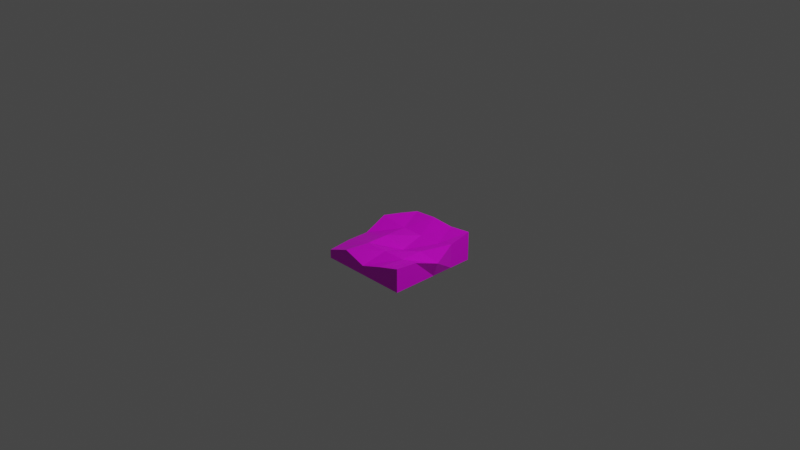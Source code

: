 # Source: bare-cube.blend  (saved by Blender 3.1.7; exported with 4.5.12 LTS)
import bpy
from mathutils import Matrix  # noqa: F401  (used for matrix-valued properties, if any)

bpy.ops.wm.read_factory_settings(use_empty=True)
scene = bpy.context.scene
scene.name = 'Scene'

# ---- collections
col_collection = bpy.data.collections.new('Collection'); scene.collection.children.link(col_collection)

# ---- images (referenced by path relative to the original .blend; pixels are not part of the script)
import os
ASSET_DIR = os.environ.get("B2B_ASSET_DIR", "")  # directory of the original .blend (textures are referenced by path, not embedded)
HERE = os.path.dirname(os.path.abspath(__file__))  # packed textures are extracted next to this script under _unpacked/

def load_image(name, relpath, width, height, colorspace="sRGB"):
    """Load a texture the original file referenced (path relative to the .blend, or extracted next to this script)."""
    p = next((c for c in (os.path.join(HERE, relpath), os.path.join(ASSET_DIR, relpath)) if relpath and os.path.exists(c)), "")
    if p:
        img = bpy.data.images.load(p, check_existing=True)
        img.name = name
    else:  # same state as the original file: an image datablock whose file is absent (Cycles renders it pink)
        img = bpy.data.images.new(name, width, height)
        img.source = "FILE"
        img.filepath = "//" + (relpath or name)
    img.colorspace_settings.name = colorspace
    return img
img_bare_cube = load_image('bare-cube', 'bare-cube.png', 1024, 1024, 'sRGB')

# ---- materials (node trees are filled in below, after node groups)
mat_material = bpy.data.materials.new('Material')
mat_material.alpha_threshold = 0.0
mat_material.use_transparent_shadow = False
mat_material.preview_render_type = 'FLAT'
mat_material.line_color = (0.0, 0.0, 0.0, 1.0)

# ---- material node trees
mat_material.use_nodes = True; mat_material.node_tree.nodes.clear()
_N = mat_material.node_tree.nodes; _L = mat_material.node_tree.links
n0 = _N.new('ShaderNodeOutputMaterial'); n0.name = 'Material Output'; n0.location = (300, 300)
n1 = _N.new('ShaderNodeBsdfPrincipled'); n1.name = 'Principled BSDF'; n1.location = (10, 300)
n1.distribution = 'GGX'
n1.subsurface_method = 'RANDOM_WALK_SKIN'
n1.inputs[2].default_value = 0.4
n1.inputs[3].default_value = 1.45
n1.inputs[27].default_value = (0.0, 0.0, 0.0, 1.0)
n1.inputs[28].default_value = 1.0
n2 = _N.new('ShaderNodeTexImage'); n2.name = 'Image Texture'; n2.location = (-280, 280)
n2.image = img_bare_cube
n2.interpolation = 'Closest'
_L.new(n1.outputs[0], n0.inputs[0])
_L.new(n2.outputs[0], n1.inputs[0])
n0.is_active_output = True

# ---- world
world_world = bpy.data.worlds.new('World'); scene.world = world_world
world_world.use_nodes = True; world_world.node_tree.nodes.clear()
_N = world_world.node_tree.nodes; _L = world_world.node_tree.links
n0 = _N.new('ShaderNodeOutputWorld'); n0.name = 'World Output'; n0.location = (300, 300)
n1 = _N.new('ShaderNodeBackground'); n1.name = 'Background'; n1.location = (10, 300)
n1.inputs[0].default_value = (0.05088, 0.05088, 0.05088, 1.0)
_L.new(n1.outputs[0], n0.inputs[0])
n0.is_active_output = True
world_world.color = (0.05088, 0.05088, 0.05088)
world_world.use_sun_shadow = False
world_world.sun_shadow_jitter_overblur = 0.0

# ---- cameras
cam_camera = bpy.data.cameras.new('Camera')
cam_camera.clip_end = 100.0
cam_camera.ortho_scale = 7.314

# ---- lights
light_light = bpy.data.lights.new('Light', 'POINT')
light_light.transmission_factor = 0.0
light_light.energy = 1000.0
light_light.shadow_soft_size = 0.1
light_light.shadow_maximum_resolution = 0.006
light_light.use_absolute_resolution = True

# ---- meshes
me_cube = bpy.data.meshes.new('Cube')
me_cube.from_pydata([(1.0, 1.0, -0.2809), (1.0, -1.0, -0.3945), (-1.0, 1.0, -0.5441), (-1.0, -1.0, -0.7285), (-1.0, -1.0, -0.9184), (1.0, 1.0, -0.9184), (1.0, -1.0, -0.9184), (-1.0, 1.0, -0.9184), (1.118, 0.0, -0.5911), (-1.0, 0.0, -0.6762), (1.0, 0.0, -0.9184), (-1.0, 0.0, -0.9184), (0.0, -1.0, -0.7105), (0.0, 1.0, -0.3018), (0.0, 1.0, -0.9184), (0.0, -1.0, -0.9184), (0.0, 0.0, -1.0), (0.1245, 0.0, -0.6602), (1.0, -0.5, -0.4441), (1.0, -0.5, -0.9184), (-1.0, -0.5, -0.6762), (-1.0, -0.5, -0.9184), (0.0, -0.5, -1.0), (0.1245, -0.5, -0.5096), (-1.0, 0.5, -0.4372), (-1.0, 0.5, -0.9184), (1.0, 0.5, -0.3878), (1.0, 0.5, -0.9184), (0.1245, 0.5, -0.5096), (0.0, 0.5, -1.0), (0.5, 1.0, -0.3378), (0.5, 1.0, -0.9184), (0.6245, 0.0, -0.5096), (0.5, -1.0, -0.5441), (0.5, -1.0, -0.9184), (0.5, 0.0, -1.0), (0.6245, -0.5, -0.5096), (0.5, -0.5, -1.0), (0.6245, 0.5, -0.5096), (0.5, 0.5, -1.0), (-0.5, -1.0, -0.5441), (-0.5, -1.0, -0.9184), (-0.5, 0.0, -1.0), (-0.5, 1.0, -0.3378), (-0.5, 1.0, -0.9184), (-0.3755, 0.0, -0.5096), (-0.5, -0.5, -1.0), (-0.3755, -0.5, -0.5096), (-0.5, 0.5, -1.0), (-0.3755, 0.5, -0.5096)], [], [(47, 20, 3, 40), (41, 40, 3, 4), (25, 24, 2, 7), (37, 19, 6, 34), (19, 18, 1, 6), (31, 30, 0, 5), (27, 26, 8, 10), (39, 27, 10, 35), (21, 20, 9, 11), (49, 24, 9, 45), (38, 28, 17, 32), (48, 29, 16, 42), (44, 43, 13, 14), (46, 22, 15, 41), (34, 33, 12, 15), (36, 23, 12, 33), (32, 17, 23, 36), (42, 16, 22, 46), (4, 3, 20, 21), (10, 8, 18, 19), (35, 10, 19, 37), (45, 9, 20, 47), (44, 14, 29, 48), (30, 13, 28, 38), (43, 2, 24, 49), (31, 5, 27, 39), (5, 0, 26, 27), (11, 9, 24, 25), (14, 31, 39, 29), (0, 30, 38, 26), (16, 35, 37, 22), (8, 32, 36, 18), (18, 36, 33, 1), (6, 1, 33, 34), (26, 38, 32, 8), (29, 39, 35, 16), (14, 13, 30, 31), (22, 37, 34, 15), (13, 43, 49, 28), (7, 44, 48, 25), (17, 45, 47, 23), (11, 42, 46, 21), (21, 46, 41, 4), (7, 2, 43, 44), (25, 48, 42, 11), (28, 49, 45, 17), (15, 12, 40, 41), (23, 47, 40, 12)])
_uv = me_cube.uv_layers.new(name='UVMap')
_uv.uv.foreach_set('vector', [0.125, 0.375, 0.125, 0.5, 0.0, 0.5, 0.0, 0.375, 0.8125, 0.8438, 0.9062, 0.8438, 0.875, 0.9688, 0.8125, 0.9688, 0.125, 0.625, 0.0, 0.625, 0.03125, 0.5, 0.125, 0.5, 0.875, 0.375, 1.0, 0.375, 1.0, 0.5, 0.875, 0.5, 0.8125, 0.5938, 0.6875, 0.5938, 0.6875, 0.5, 0.8125, 0.5, 0.5, 0.8438, 0.6562, 0.8438, 0.6562, 0.9688, 0.5, 0.9688, 0.8125, 0.8438, 0.6875, 0.8438, 0.75, 0.7188, 0.8125, 0.7188, 0.875, 0.125, 1.0, 0.125, 1.0, 0.25, 0.875, 0.25, 0.125, 0.875, 0.0625, 0.875, 0.0625, 0.75, 0.125, 0.75, 0.375, 0.375, 0.375, 0.5, 0.25, 0.5, 0.25, 0.375, 0.375, 0.125, 0.375, 0.25, 0.25, 0.25, 0.25, 0.125, 0.625, 0.125, 0.75, 0.125, 0.75, 0.25, 0.625, 0.25, 0.5, 0.5938, 0.6562, 0.5938, 0.6562, 0.7188, 0.5, 0.7188, 0.625, 0.375, 0.75, 0.375, 0.75, 0.5, 0.625, 0.5, 0.8125, 0.5938, 0.9062, 0.5938, 0.875, 0.7188, 0.8125, 0.7188, 0.125, 0.125, 0.125, 0.25, 0.0, 0.2812, 0.0, 0.1562, 0.25, 0.125, 0.25, 0.25, 0.125, 0.25, 0.125, 0.125, 0.625, 0.25, 0.75, 0.25, 0.75, 0.375, 0.625, 0.375, 0.125, 1.0, 0.0625, 1.0, 0.0625, 0.875, 0.125, 0.875, 0.8125, 0.7188, 0.75, 0.7188, 0.6875, 0.5938, 0.8125, 0.5938, 0.875, 0.25, 1.0, 0.25, 1.0, 0.375, 0.875, 0.375, 0.25, 0.375, 0.25, 0.5, 0.125, 0.5, 0.125, 0.375, 0.625, 0.0, 0.75, 0.0, 0.75, 0.125, 0.625, 0.125, 0.5, 0.1562, 0.5, 0.2812, 0.375, 0.25, 0.375, 0.125, 0.5, 0.375, 0.5, 0.5, 0.375, 0.5, 0.375, 0.375, 0.875, 0.0, 1.0, 0.0, 1.0, 0.125, 0.875, 0.125, 0.8125, 0.9688, 0.6562, 0.9688, 0.6875, 0.8438, 0.8125, 0.8438, 0.125, 0.75, 0.0625, 0.75, 0.0, 0.625, 0.125, 0.625, 0.75, 0.0, 0.875, 0.0, 0.875, 0.125, 0.75, 0.125, 0.5, 0.03125, 0.5, 0.1562, 0.375, 0.125, 0.375, 0.03125, 0.75, 0.25, 0.875, 0.25, 0.875, 0.375, 0.75, 0.375, 0.25, 0.0, 0.25, 0.125, 0.125, 0.125, 0.125, 0.03125, 0.125, 0.03125, 0.125, 0.125, 0.0, 0.1562, 0.0, 0.03125, 0.8125, 0.5, 0.9375, 0.5, 0.9062, 0.5938, 0.8125, 0.5938, 0.375, 0.03125, 0.375, 0.125, 0.25, 0.125, 0.25, 0.0, 0.75, 0.125, 0.875, 0.125, 0.875, 0.25, 0.75, 0.25, 0.5, 0.7188, 0.6562, 0.7188, 0.6562, 0.8438, 0.5, 0.8438, 0.75, 0.375, 0.875, 0.375, 0.875, 0.5, 0.75, 0.5, 0.5, 0.2812, 0.5, 0.375, 0.375, 0.375, 0.375, 0.25, 0.5, 0.0, 0.625, 0.0, 0.625, 0.125, 0.5, 0.125, 0.25, 0.25, 0.25, 0.375, 0.125, 0.375, 0.125, 0.25, 0.5, 0.25, 0.625, 0.25, 0.625, 0.375, 0.5, 0.375, 0.5, 0.375, 0.625, 0.375, 0.625, 0.5, 0.5, 0.5, 0.5, 0.5, 0.5938, 0.5, 0.6562, 0.5938, 0.5, 0.5938, 0.5, 0.125, 0.625, 0.125, 0.625, 0.25, 0.5, 0.25, 0.375, 0.25, 0.375, 0.375, 0.25, 0.375, 0.25, 0.25, 0.8125, 0.7188, 0.875, 0.7188, 0.9062, 0.8438, 0.8125, 0.8438, 0.125, 0.25, 0.125, 0.375, 0.0, 0.375, 0.0, 0.2812])
me_cube.materials.append(mat_material)
me_cube.use_remesh_preserve_volume = False
me_cube.use_remesh_preserve_attributes = False
me_cube.use_mirror_vertex_groups = False
me_cube.update()

# ---- objects
ob_cube = bpy.data.objects.new('Cube', me_cube)
ob_light = bpy.data.objects.new('Light', light_light)
ob_camera = bpy.data.objects.new('Camera', cam_camera)

# ---- transforms, parenting, visibility, modifiers, constraints
ob_cube.location = (0.0, 0.0, 0.0)
ob_cube.scale = (0.5, 0.5, 0.5)
ob_cube.lock_rotations_4d = False
ob_cube.empty_display_type = 'ARROWS'
ob_cube.lineart.crease_threshold = 0.0
ob_light.location = (4.076, 1.005, 5.904)
ob_light.rotation_euler = (0.6503, 0.05522, 1.866)
ob_light.lock_rotations_4d = False
ob_light.empty_display_type = 'ARROWS'
ob_light.color = (0.0, 0.0, 0.0, 0.0)
ob_light.lineart.crease_threshold = 0.0
ob_camera.location = (7.359, -6.926, 4.958)
ob_camera.rotation_euler = (1.109, 0.0, 0.8149)
ob_camera.lock_rotations_4d = False
ob_camera.empty_display_type = 'ARROWS'
ob_camera.color = (0.0, 0.0, 0.0, 0.0)
ob_camera.display_type = 'WIRE'
ob_camera.lineart.crease_threshold = 0.0

# ---- collection membership
col_collection.objects.link(ob_cube)
col_collection.objects.link(ob_light)
col_collection.objects.link(ob_camera)

# ---- scene / render settings (as saved in the file)
scene.camera = ob_camera
scene.frame_start = 1; scene.frame_end = 250; scene.frame_set(1)
scene.render.engine = 'BLENDER_EEVEE_NEXT'
scene.cycles.sampling_pattern = 'TABULATED_SOBOL'
scene.cycles.use_light_tree = False
scene.view_settings.view_transform = 'Filmic'
bpy.context.view_layer.update()
